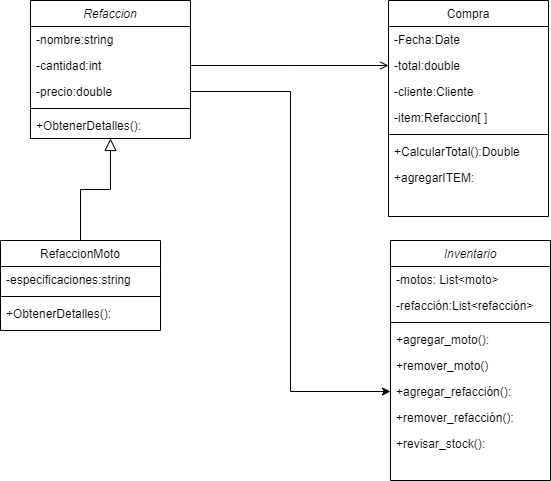

The diagram above was exported from draw.io. Its source (the exported page's mxGraphModel, read from the mxfile embedded in the PNG):
<mxGraphModel dx="1050" dy="557" grid="1" gridSize="10" guides="1" tooltips="1" connect="1" arrows="1" fold="1" page="1" pageScale="1" pageWidth="827" pageHeight="1169" math="0" shadow="0">
  <root>
    <mxCell id="WIyWlLk6GJQsqaUBKTNV-0" />
    <mxCell id="WIyWlLk6GJQsqaUBKTNV-1" parent="WIyWlLk6GJQsqaUBKTNV-0" />
    <mxCell id="zkfFHV4jXpPFQw0GAbJ--0" value="Refaccion" style="swimlane;fontStyle=2;align=center;verticalAlign=top;childLayout=stackLayout;horizontal=1;startSize=26;horizontalStack=0;resizeParent=1;resizeLast=0;collapsible=1;marginBottom=0;rounded=0;shadow=0;strokeWidth=1;" parent="WIyWlLk6GJQsqaUBKTNV-1" vertex="1">
      <mxGeometry x="150" y="120" width="160" height="138" as="geometry">
        <mxRectangle x="230" y="140" width="160" height="26" as="alternateBounds" />
      </mxGeometry>
    </mxCell>
    <mxCell id="zkfFHV4jXpPFQw0GAbJ--1" value="-nombre:string" style="text;align=left;verticalAlign=top;spacingLeft=4;spacingRight=4;overflow=hidden;rotatable=0;points=[[0,0.5],[1,0.5]];portConstraint=eastwest;" parent="zkfFHV4jXpPFQw0GAbJ--0" vertex="1">
      <mxGeometry y="26" width="160" height="26" as="geometry" />
    </mxCell>
    <mxCell id="zkfFHV4jXpPFQw0GAbJ--2" value="-cantidad:int" style="text;align=left;verticalAlign=top;spacingLeft=4;spacingRight=4;overflow=hidden;rotatable=0;points=[[0,0.5],[1,0.5]];portConstraint=eastwest;rounded=0;shadow=0;html=0;" parent="zkfFHV4jXpPFQw0GAbJ--0" vertex="1">
      <mxGeometry y="52" width="160" height="26" as="geometry" />
    </mxCell>
    <mxCell id="zkfFHV4jXpPFQw0GAbJ--3" value="-precio:double" style="text;align=left;verticalAlign=top;spacingLeft=4;spacingRight=4;overflow=hidden;rotatable=0;points=[[0,0.5],[1,0.5]];portConstraint=eastwest;rounded=0;shadow=0;html=0;" parent="zkfFHV4jXpPFQw0GAbJ--0" vertex="1">
      <mxGeometry y="78" width="160" height="26" as="geometry" />
    </mxCell>
    <mxCell id="zkfFHV4jXpPFQw0GAbJ--4" value="" style="line;html=1;strokeWidth=1;align=left;verticalAlign=middle;spacingTop=-1;spacingLeft=3;spacingRight=3;rotatable=0;labelPosition=right;points=[];portConstraint=eastwest;" parent="zkfFHV4jXpPFQw0GAbJ--0" vertex="1">
      <mxGeometry y="104" width="160" height="8" as="geometry" />
    </mxCell>
    <mxCell id="zkfFHV4jXpPFQw0GAbJ--5" value="+ObtenerDetalles():" style="text;align=left;verticalAlign=top;spacingLeft=4;spacingRight=4;overflow=hidden;rotatable=0;points=[[0,0.5],[1,0.5]];portConstraint=eastwest;" parent="zkfFHV4jXpPFQw0GAbJ--0" vertex="1">
      <mxGeometry y="112" width="160" height="26" as="geometry" />
    </mxCell>
    <mxCell id="zkfFHV4jXpPFQw0GAbJ--6" value="RefaccionMoto" style="swimlane;fontStyle=0;align=center;verticalAlign=top;childLayout=stackLayout;horizontal=1;startSize=26;horizontalStack=0;resizeParent=1;resizeLast=0;collapsible=1;marginBottom=0;rounded=0;shadow=0;strokeWidth=1;" parent="WIyWlLk6GJQsqaUBKTNV-1" vertex="1">
      <mxGeometry x="120" y="360" width="160" height="90" as="geometry">
        <mxRectangle x="130" y="380" width="160" height="26" as="alternateBounds" />
      </mxGeometry>
    </mxCell>
    <mxCell id="zkfFHV4jXpPFQw0GAbJ--7" value="-especificaciones:string" style="text;align=left;verticalAlign=top;spacingLeft=4;spacingRight=4;overflow=hidden;rotatable=0;points=[[0,0.5],[1,0.5]];portConstraint=eastwest;" parent="zkfFHV4jXpPFQw0GAbJ--6" vertex="1">
      <mxGeometry y="26" width="160" height="26" as="geometry" />
    </mxCell>
    <mxCell id="zkfFHV4jXpPFQw0GAbJ--9" value="" style="line;html=1;strokeWidth=1;align=left;verticalAlign=middle;spacingTop=-1;spacingLeft=3;spacingRight=3;rotatable=0;labelPosition=right;points=[];portConstraint=eastwest;" parent="zkfFHV4jXpPFQw0GAbJ--6" vertex="1">
      <mxGeometry y="52" width="160" height="8" as="geometry" />
    </mxCell>
    <mxCell id="zkfFHV4jXpPFQw0GAbJ--11" value="+ObtenerDetalles():" style="text;align=left;verticalAlign=top;spacingLeft=4;spacingRight=4;overflow=hidden;rotatable=0;points=[[0,0.5],[1,0.5]];portConstraint=eastwest;" parent="zkfFHV4jXpPFQw0GAbJ--6" vertex="1">
      <mxGeometry y="60" width="160" height="26" as="geometry" />
    </mxCell>
    <mxCell id="zkfFHV4jXpPFQw0GAbJ--12" value="" style="endArrow=block;endSize=10;endFill=0;shadow=0;strokeWidth=1;rounded=0;curved=0;edgeStyle=elbowEdgeStyle;elbow=vertical;" parent="WIyWlLk6GJQsqaUBKTNV-1" source="zkfFHV4jXpPFQw0GAbJ--6" target="zkfFHV4jXpPFQw0GAbJ--0" edge="1">
      <mxGeometry width="160" relative="1" as="geometry">
        <mxPoint x="200" y="203" as="sourcePoint" />
        <mxPoint x="200" y="203" as="targetPoint" />
      </mxGeometry>
    </mxCell>
    <mxCell id="zkfFHV4jXpPFQw0GAbJ--17" value="Compra" style="swimlane;fontStyle=0;align=center;verticalAlign=top;childLayout=stackLayout;horizontal=1;startSize=26;horizontalStack=0;resizeParent=1;resizeLast=0;collapsible=1;marginBottom=0;rounded=0;shadow=0;strokeWidth=1;" parent="WIyWlLk6GJQsqaUBKTNV-1" vertex="1">
      <mxGeometry x="508" y="120" width="160" height="216" as="geometry">
        <mxRectangle x="550" y="140" width="160" height="26" as="alternateBounds" />
      </mxGeometry>
    </mxCell>
    <mxCell id="zkfFHV4jXpPFQw0GAbJ--18" value="-Fecha:Date" style="text;align=left;verticalAlign=top;spacingLeft=4;spacingRight=4;overflow=hidden;rotatable=0;points=[[0,0.5],[1,0.5]];portConstraint=eastwest;" parent="zkfFHV4jXpPFQw0GAbJ--17" vertex="1">
      <mxGeometry y="26" width="160" height="26" as="geometry" />
    </mxCell>
    <mxCell id="zkfFHV4jXpPFQw0GAbJ--19" value="-total:double" style="text;align=left;verticalAlign=top;spacingLeft=4;spacingRight=4;overflow=hidden;rotatable=0;points=[[0,0.5],[1,0.5]];portConstraint=eastwest;rounded=0;shadow=0;html=0;" parent="zkfFHV4jXpPFQw0GAbJ--17" vertex="1">
      <mxGeometry y="52" width="160" height="26" as="geometry" />
    </mxCell>
    <mxCell id="zkfFHV4jXpPFQw0GAbJ--20" value="-cliente:Cliente" style="text;align=left;verticalAlign=top;spacingLeft=4;spacingRight=4;overflow=hidden;rotatable=0;points=[[0,0.5],[1,0.5]];portConstraint=eastwest;rounded=0;shadow=0;html=0;" parent="zkfFHV4jXpPFQw0GAbJ--17" vertex="1">
      <mxGeometry y="78" width="160" height="26" as="geometry" />
    </mxCell>
    <mxCell id="zkfFHV4jXpPFQw0GAbJ--21" value="-item:Refaccion[ ]" style="text;align=left;verticalAlign=top;spacingLeft=4;spacingRight=4;overflow=hidden;rotatable=0;points=[[0,0.5],[1,0.5]];portConstraint=eastwest;rounded=0;shadow=0;html=0;" parent="zkfFHV4jXpPFQw0GAbJ--17" vertex="1">
      <mxGeometry y="104" width="160" height="26" as="geometry" />
    </mxCell>
    <mxCell id="zkfFHV4jXpPFQw0GAbJ--23" value="" style="line;html=1;strokeWidth=1;align=left;verticalAlign=middle;spacingTop=-1;spacingLeft=3;spacingRight=3;rotatable=0;labelPosition=right;points=[];portConstraint=eastwest;" parent="zkfFHV4jXpPFQw0GAbJ--17" vertex="1">
      <mxGeometry y="130" width="160" height="8" as="geometry" />
    </mxCell>
    <mxCell id="zkfFHV4jXpPFQw0GAbJ--24" value="+CalcularTotal():Double" style="text;align=left;verticalAlign=top;spacingLeft=4;spacingRight=4;overflow=hidden;rotatable=0;points=[[0,0.5],[1,0.5]];portConstraint=eastwest;" parent="zkfFHV4jXpPFQw0GAbJ--17" vertex="1">
      <mxGeometry y="138" width="160" height="26" as="geometry" />
    </mxCell>
    <mxCell id="zkfFHV4jXpPFQw0GAbJ--25" value="+agregarITEM:" style="text;align=left;verticalAlign=top;spacingLeft=4;spacingRight=4;overflow=hidden;rotatable=0;points=[[0,0.5],[1,0.5]];portConstraint=eastwest;" parent="zkfFHV4jXpPFQw0GAbJ--17" vertex="1">
      <mxGeometry y="164" width="160" height="26" as="geometry" />
    </mxCell>
    <mxCell id="zkfFHV4jXpPFQw0GAbJ--26" value="" style="endArrow=open;shadow=0;strokeWidth=1;rounded=0;curved=0;endFill=1;edgeStyle=elbowEdgeStyle;elbow=vertical;exitX=1;exitY=0.5;exitDx=0;exitDy=0;" parent="WIyWlLk6GJQsqaUBKTNV-1" source="zkfFHV4jXpPFQw0GAbJ--2" target="zkfFHV4jXpPFQw0GAbJ--17" edge="1">
      <mxGeometry x="0.5" y="41" relative="1" as="geometry">
        <mxPoint x="340" y="220" as="sourcePoint" />
        <mxPoint x="540" y="192" as="targetPoint" />
        <mxPoint x="-40" y="32" as="offset" />
      </mxGeometry>
    </mxCell>
    <mxCell id="fh4GRVyD2EVTOvhQFqA8-2" value="Inventario" style="swimlane;fontStyle=2;align=center;verticalAlign=top;childLayout=stackLayout;horizontal=1;startSize=26;horizontalStack=0;resizeParent=1;resizeLast=0;collapsible=1;marginBottom=0;rounded=0;shadow=0;strokeWidth=1;" vertex="1" parent="WIyWlLk6GJQsqaUBKTNV-1">
      <mxGeometry x="510" y="360" width="160" height="240" as="geometry">
        <mxRectangle x="230" y="140" width="160" height="26" as="alternateBounds" />
      </mxGeometry>
    </mxCell>
    <mxCell id="fh4GRVyD2EVTOvhQFqA8-3" value="-motos: List&lt;moto&gt;" style="text;align=left;verticalAlign=top;spacingLeft=4;spacingRight=4;overflow=hidden;rotatable=0;points=[[0,0.5],[1,0.5]];portConstraint=eastwest;" vertex="1" parent="fh4GRVyD2EVTOvhQFqA8-2">
      <mxGeometry y="26" width="160" height="26" as="geometry" />
    </mxCell>
    <mxCell id="fh4GRVyD2EVTOvhQFqA8-4" value="-refacción:List&lt;refacción&gt;" style="text;align=left;verticalAlign=top;spacingLeft=4;spacingRight=4;overflow=hidden;rotatable=0;points=[[0,0.5],[1,0.5]];portConstraint=eastwest;rounded=0;shadow=0;html=0;" vertex="1" parent="fh4GRVyD2EVTOvhQFqA8-2">
      <mxGeometry y="52" width="160" height="26" as="geometry" />
    </mxCell>
    <mxCell id="fh4GRVyD2EVTOvhQFqA8-5" value="" style="line;html=1;strokeWidth=1;align=left;verticalAlign=middle;spacingTop=-1;spacingLeft=3;spacingRight=3;rotatable=0;labelPosition=right;points=[];portConstraint=eastwest;" vertex="1" parent="fh4GRVyD2EVTOvhQFqA8-2">
      <mxGeometry y="78" width="160" height="8" as="geometry" />
    </mxCell>
    <mxCell id="fh4GRVyD2EVTOvhQFqA8-6" value="+agregar_moto():&#10;" style="text;align=left;verticalAlign=top;spacingLeft=4;spacingRight=4;overflow=hidden;rotatable=0;points=[[0,0.5],[1,0.5]];portConstraint=eastwest;" vertex="1" parent="fh4GRVyD2EVTOvhQFqA8-2">
      <mxGeometry y="86" width="160" height="26" as="geometry" />
    </mxCell>
    <mxCell id="fh4GRVyD2EVTOvhQFqA8-7" value="+remover_moto()" style="text;align=left;verticalAlign=top;spacingLeft=4;spacingRight=4;overflow=hidden;rotatable=0;points=[[0,0.5],[1,0.5]];portConstraint=eastwest;" vertex="1" parent="fh4GRVyD2EVTOvhQFqA8-2">
      <mxGeometry y="112" width="160" height="26" as="geometry" />
    </mxCell>
    <mxCell id="fh4GRVyD2EVTOvhQFqA8-8" value="+agregar_refacción():&#10;" style="text;align=left;verticalAlign=top;spacingLeft=4;spacingRight=4;overflow=hidden;rotatable=0;points=[[0,0.5],[1,0.5]];portConstraint=eastwest;" vertex="1" parent="fh4GRVyD2EVTOvhQFqA8-2">
      <mxGeometry y="138" width="160" height="26" as="geometry" />
    </mxCell>
    <mxCell id="fh4GRVyD2EVTOvhQFqA8-9" value="+remover_refacción():&#10;" style="text;align=left;verticalAlign=top;spacingLeft=4;spacingRight=4;overflow=hidden;rotatable=0;points=[[0,0.5],[1,0.5]];portConstraint=eastwest;" vertex="1" parent="fh4GRVyD2EVTOvhQFqA8-2">
      <mxGeometry y="164" width="160" height="26" as="geometry" />
    </mxCell>
    <mxCell id="fh4GRVyD2EVTOvhQFqA8-10" value="+revisar_stock():&#10;" style="text;align=left;verticalAlign=top;spacingLeft=4;spacingRight=4;overflow=hidden;rotatable=0;points=[[0,0.5],[1,0.5]];portConstraint=eastwest;" vertex="1" parent="fh4GRVyD2EVTOvhQFqA8-2">
      <mxGeometry y="190" width="160" height="26" as="geometry" />
    </mxCell>
    <mxCell id="fh4GRVyD2EVTOvhQFqA8-11" style="edgeStyle=orthogonalEdgeStyle;rounded=0;orthogonalLoop=1;jettySize=auto;html=1;exitX=1;exitY=0.5;exitDx=0;exitDy=0;entryX=0;entryY=0.5;entryDx=0;entryDy=0;" edge="1" parent="WIyWlLk6GJQsqaUBKTNV-1" source="zkfFHV4jXpPFQw0GAbJ--3" target="fh4GRVyD2EVTOvhQFqA8-8">
      <mxGeometry relative="1" as="geometry" />
    </mxCell>
  </root>
</mxGraphModel>